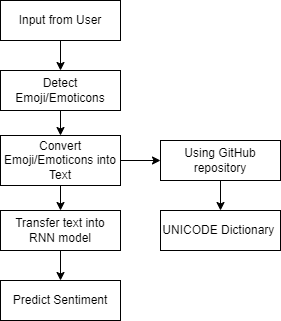

The diagram above was exported from draw.io. Its source (the exported page's mxGraphModel, read from the mxfile embedded in the PNG):
<mxGraphModel dx="1038" dy="547" grid="1" gridSize="10" guides="1" tooltips="1" connect="1" arrows="1" fold="1" page="1" pageScale="1" pageWidth="850" pageHeight="1100" math="0" shadow="0">
  <root>
    <mxCell id="0" />
    <mxCell id="1" parent="0" />
    <mxCell id="h1PZkEMasF1rD-BKi0hQ-3" value="" style="edgeStyle=orthogonalEdgeStyle;rounded=0;orthogonalLoop=1;jettySize=auto;html=1;" edge="1" parent="1" source="h1PZkEMasF1rD-BKi0hQ-1" target="h1PZkEMasF1rD-BKi0hQ-2">
      <mxGeometry relative="1" as="geometry" />
    </mxCell>
    <mxCell id="h1PZkEMasF1rD-BKi0hQ-1" value="Input from User" style="rounded=0;whiteSpace=wrap;html=1;" vertex="1" parent="1">
      <mxGeometry x="210" y="200" width="120" height="40" as="geometry" />
    </mxCell>
    <mxCell id="h1PZkEMasF1rD-BKi0hQ-5" value="" style="edgeStyle=orthogonalEdgeStyle;rounded=0;orthogonalLoop=1;jettySize=auto;html=1;" edge="1" parent="1" source="h1PZkEMasF1rD-BKi0hQ-2" target="h1PZkEMasF1rD-BKi0hQ-4">
      <mxGeometry relative="1" as="geometry" />
    </mxCell>
    <mxCell id="h1PZkEMasF1rD-BKi0hQ-2" value="Detect Emoji/Emoticons" style="whiteSpace=wrap;html=1;rounded=0;" vertex="1" parent="1">
      <mxGeometry x="210" y="270" width="120" height="40" as="geometry" />
    </mxCell>
    <mxCell id="h1PZkEMasF1rD-BKi0hQ-7" value="" style="edgeStyle=orthogonalEdgeStyle;rounded=0;orthogonalLoop=1;jettySize=auto;html=1;" edge="1" parent="1" source="h1PZkEMasF1rD-BKi0hQ-4" target="h1PZkEMasF1rD-BKi0hQ-6">
      <mxGeometry relative="1" as="geometry" />
    </mxCell>
    <mxCell id="h1PZkEMasF1rD-BKi0hQ-13" value="" style="edgeStyle=orthogonalEdgeStyle;rounded=0;orthogonalLoop=1;jettySize=auto;html=1;" edge="1" parent="1" source="h1PZkEMasF1rD-BKi0hQ-4" target="h1PZkEMasF1rD-BKi0hQ-12">
      <mxGeometry relative="1" as="geometry" />
    </mxCell>
    <mxCell id="h1PZkEMasF1rD-BKi0hQ-4" value="Convert Emoji/Emoticons into Text" style="whiteSpace=wrap;html=1;rounded=0;" vertex="1" parent="1">
      <mxGeometry x="210" y="335" width="120" height="50" as="geometry" />
    </mxCell>
    <mxCell id="h1PZkEMasF1rD-BKi0hQ-9" value="" style="edgeStyle=orthogonalEdgeStyle;rounded=0;orthogonalLoop=1;jettySize=auto;html=1;" edge="1" parent="1" source="h1PZkEMasF1rD-BKi0hQ-6" target="h1PZkEMasF1rD-BKi0hQ-8">
      <mxGeometry relative="1" as="geometry" />
    </mxCell>
    <mxCell id="h1PZkEMasF1rD-BKi0hQ-6" value="Transfer text into RNN model" style="whiteSpace=wrap;html=1;rounded=0;" vertex="1" parent="1">
      <mxGeometry x="210" y="410" width="120" height="40" as="geometry" />
    </mxCell>
    <mxCell id="h1PZkEMasF1rD-BKi0hQ-8" value="Predict Sentiment" style="whiteSpace=wrap;html=1;rounded=0;" vertex="1" parent="1">
      <mxGeometry x="210" y="480" width="120" height="40" as="geometry" />
    </mxCell>
    <mxCell id="h1PZkEMasF1rD-BKi0hQ-15" value="" style="edgeStyle=orthogonalEdgeStyle;rounded=0;orthogonalLoop=1;jettySize=auto;html=1;" edge="1" parent="1" source="h1PZkEMasF1rD-BKi0hQ-12" target="h1PZkEMasF1rD-BKi0hQ-14">
      <mxGeometry relative="1" as="geometry" />
    </mxCell>
    <mxCell id="h1PZkEMasF1rD-BKi0hQ-12" value="Using GitHub repository" style="whiteSpace=wrap;html=1;rounded=0;" vertex="1" parent="1">
      <mxGeometry x="370" y="340" width="120" height="40" as="geometry" />
    </mxCell>
    <mxCell id="h1PZkEMasF1rD-BKi0hQ-14" value="UNICODE Dictionary&amp;nbsp;" style="whiteSpace=wrap;html=1;rounded=0;" vertex="1" parent="1">
      <mxGeometry x="370" y="410" width="120" height="40" as="geometry" />
    </mxCell>
  </root>
</mxGraphModel>